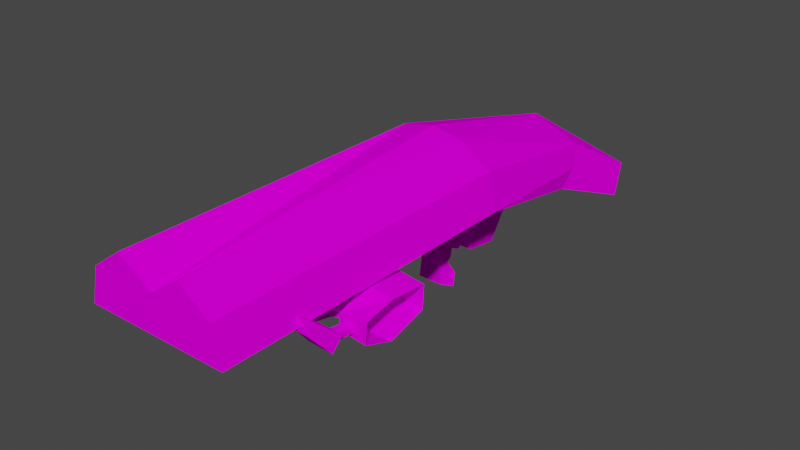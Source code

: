 # Source: MODEL_MODELVIEW_WEP01.blend  (saved by Blender 2.83.18; exported with 4.5.12 LTS)
import bpy
from mathutils import Matrix  # noqa: F401  (used for matrix-valued properties, if any)

bpy.ops.wm.read_factory_settings(use_empty=True)
scene = bpy.context.scene
scene.name = 'Scene'

# ---- collections
col_collection = bpy.data.collections.new('Collection'); scene.collection.children.link(col_collection)

# ---- images (referenced by path relative to the original .blend; pixels are not part of the script)
import os
ASSET_DIR = os.environ.get("B2B_ASSET_DIR", "")  # directory of the original .blend (textures are referenced by path, not embedded)
HERE = os.path.dirname(os.path.abspath(__file__))  # packed textures are extracted next to this script under _unpacked/

def load_image(name, relpath, width, height, colorspace="sRGB"):
    """Load a texture the original file referenced (path relative to the .blend, or extracted next to this script)."""
    p = next((c for c in (os.path.join(HERE, relpath), os.path.join(ASSET_DIR, relpath)) if relpath and os.path.exists(c)), "")
    if p:
        img = bpy.data.images.load(p, check_existing=True)
        img.name = name
    else:  # same state as the original file: an image datablock whose file is absent (Cycles renders it pink)
        img = bpy.data.images.new(name, width, height)
        img.source = "FILE"
        img.filepath = "//" + (relpath or name)
    img.colorspace_settings.name = colorspace
    return img
img_txt_modelview_wep01_tga = load_image('Txt_ModelView_Wep01.tga', 'Txt_ModelView_Wep01.tga', 1024, 1024, 'sRGB')

# ---- materials (node trees are filled in below, after node groups)
mat_material_001 = bpy.data.materials.new('Material.001')
mat_material_001.use_transparent_shadow = False

# ---- material node trees
mat_material_001.use_nodes = True; mat_material_001.node_tree.nodes.clear()
_N = mat_material_001.node_tree.nodes; _L = mat_material_001.node_tree.links
n0 = _N.new('ShaderNodeOutputMaterial'); n0.name = 'Material Output'; n0.location = (300, 300)
n1 = _N.new('ShaderNodeBsdfPrincipled'); n1.name = 'Principled BSDF'; n1.location = (10, 300)
n1.distribution = 'GGX'
n1.subsurface_method = 'BURLEY'
n1.inputs[3].default_value = 1.45
n1.inputs[13].default_value = 0.0
n1.inputs[27].default_value = (0.0, 0.0, 0.0, 1.0)
n1.inputs[28].default_value = 1.0
n2 = _N.new('ShaderNodeTexImage'); n2.name = 'Image Texture'; n2.location = (-280, 280)
n2.image = img_txt_modelview_wep01_tga
n2.interpolation = 'Closest'
_L.new(n1.outputs[0], n0.inputs[0])
_L.new(n2.outputs[0], n1.inputs[0])
n0.is_active_output = True

# ---- world
world_world = bpy.data.worlds.new('World'); scene.world = world_world
world_world.use_nodes = True; world_world.node_tree.nodes.clear()
_N = world_world.node_tree.nodes; _L = world_world.node_tree.links
n0 = _N.new('ShaderNodeOutputWorld'); n0.name = 'World Output'; n0.location = (300, 300)
n1 = _N.new('ShaderNodeBackground'); n1.name = 'Background'; n1.location = (10, 300)
n1.inputs[0].default_value = (0.05088, 0.05088, 0.05088, 1.0)
_L.new(n1.outputs[0], n0.inputs[0])
n0.is_active_output = True
world_world.color = (0.05088, 0.05088, 0.05088)
world_world.use_sun_shadow = False
world_world.sun_shadow_jitter_overblur = 0.0

# ---- meshes
me_cylinder = bpy.data.meshes.new('Cylinder')
me_cylinder.from_pydata([(-0.02, -0.05, 0.2193), (-0.02, -0.25, 0.22), (-9.313e-10, -0.05, 0.2233), (-9.313e-10, -0.25, 0.2062), (-1.863e-09, -0.05, 0.1838), (-1.863e-09, -0.25, 0.1838), (-0.04446, -0.05, 0.1838), (-0.04446, -0.25, 0.1838), (-0.03902, -0.05, 0.2062), (-0.03902, -0.25, 0.2062), (0.02, -0.05, 0.2193), (0.02, -0.25, 0.22), (0.03902, -0.05, 0.2062), (0.03902, -0.25, 0.2062), (0.04446, -0.05, 0.1838), (0.04446, -0.25, 0.1838), (-9.313e-10, 0.05508, 0.1989), (-0.03645, 0.04392, 0.1758), (-0.03261, 0.0512, 0.1882), (0.03261, 0.0512, 0.1882), (0.03645, 0.04392, 0.1758), (-1.863e-09, 0.1003, 0.1605), (-3.725e-09, 0.08452, 0.1447), (-0.04446, 0.08452, 0.1447), (-0.03902, 0.1003, 0.1605), (0.03902, 0.1003, 0.1605), (0.04446, 0.08452, 0.1447), (-2.794e-09, 0.03332, 0.1649), (0.03557, 0.03332, 0.1649), (-0.03557, 0.03332, 0.1649), (-1.863e-09, -0.02593, 0.1787), (-0.01905, -0.02593, 0.1787), (0.01905, -0.02593, 0.1787), (-1.863e-09, 0.009772, 0.1706), (0.01524, 0.009772, 0.1706), (-0.01524, 0.009772, 0.1706), (-1.863e-09, -0.02981, 0.1414), (-0.01356, -0.02981, 0.1414), (0.01356, -0.02981, 0.1414), (-1.863e-09, -0.004395, 0.1357), (0.01085, -0.004395, 0.1357), (-0.01085, -0.004395, 0.1357), (-0.04797, -0.178, 0.1745), (-0.04683, -0.1459, 0.1822), (-0.04797, -0.1695, 0.1745), (-0.04683, -0.1544, 0.1822), (-0.04797, -0.1459, 0.1745), (-0.04683, -0.178, 0.1822), (-0.04797, -0.1544, 0.1745), (-0.04683, -0.1695, 0.1822), (-0.02743, -0.1791, 0.1638), (-0.02666, -0.1791, 0.1691), (-0.02743, -0.1683, 0.1638), (-0.02666, -0.1683, 0.1691), (-0.004269, -0.1764, 0.1613), (-0.003835, -0.1764, 0.1721), (-0.00468, -0.1721, 0.1615), (-0.004027, -0.1721, 0.1718), (-0.05411, -0.1755, 0.1827), (-0.05411, -0.1719, 0.1827), (-0.02743, -0.1555, 0.1638), (-0.02666, -0.1555, 0.1691), (-0.02743, -0.1448, 0.1638), (-0.02666, -0.1448, 0.1691), (-0.004846, -0.1517, 0.1617), (-0.004257, -0.1517, 0.1716), (-0.004846, -0.1486, 0.1617), (-0.004257, -0.1486, 0.1716), (-0.05411, -0.152, 0.1827), (-0.05411, -0.1483, 0.1827), (-0.04683, -0.119, 0.1822), (-0.04683, -0.1275, 0.1822), (-0.04797, -0.119, 0.1745), (-0.04797, -0.1275, 0.1745), (-0.02743, -0.1286, 0.1638), (-0.02666, -0.1286, 0.1691), (-0.02743, -0.1178, 0.1638), (-0.02666, -0.1178, 0.1691), (-0.004649, -0.1248, 0.162), (-0.003872, -0.1248, 0.1721), (-0.003939, -0.1228, 0.1623), (-0.004168, -0.1228, 0.1726), (-0.05411, -0.125, 0.1827), (-0.05411, -0.1214, 0.1827), (0.02236, -0.1464, 0.1643), (0.04075, -0.1696, 0.166), (0.04079, -0.1697, 0.169), (0.05487, -0.1513, 0.1546), (0.04721, -0.1701, 0.1687), (0.04716, -0.1703, 0.1657), (0.03739, -0.1315, 0.1723), (0.03752, -0.1572, 0.1723), (0.0553, -0.1275, 0.1618), (0.03788, -0.1572, 0.1634), (0.0562, -0.1275, 0.1769), (0.04849, -0.2026, 0.1799), (0.04063, -0.2026, 0.1804), (0.04882, -0.1979, 0.1854), (0.04095, -0.1979, 0.1859), (0.04793, -0.1871, 0.1678), (0.04808, -0.1851, 0.1702), (0.03973, -0.1871, 0.1683), (0.03987, -0.1851, 0.1707), (0.05634, -0.1514, 0.1792), (0.04681, -0.2034, 0.1896), (0.04344, -0.2034, 0.1898), (0.03796, -0.1315, 0.1667), (0.02285, -0.1464, 0.1726), (0.01879, -0.1689, 0.1692), (0.01851, -0.1689, 0.1645), (0.01853, -0.1284, 0.1705), (0.01817, -0.1284, 0.1645), (0.0377, -0.1638, 0.169), (0.05609, -0.1703, 0.1751), (0.05531, -0.1707, 0.1619), (0.03748, -0.1638, 0.1665), (0.05171, -0.1829, 0.1726), (0.05125, -0.1894, 0.1649), (0.03655, -0.1829, 0.1736), (0.03609, -0.1894, 0.1658), (-0.02624, -0.1819, 0.1719), (-0.02784, -0.1819, 0.161), (-0.02624, -0.1655, 0.1719), (-0.02784, -0.1655, 0.161), (-0.02784, -0.1584, 0.161), (-0.02784, -0.1419, 0.161), (-0.02624, -0.1419, 0.1719), (-0.02624, -0.1584, 0.1719), (-0.02784, -0.1314, 0.161), (-0.02784, -0.115, 0.161), (-0.02624, -0.115, 0.1719), (-0.02624, -0.1314, 0.1719), (-0.003809, -0.1792, 0.1752), (-0.004814, -0.1792, 0.1583), (-0.003856, -0.1693, 0.1744), (-0.00478, -0.1693, 0.1589), (-0.003856, -0.1545, 0.1744), (-0.00478, -0.1545, 0.1589), (-0.003856, -0.1458, 0.1744), (-0.00478, -0.1458, 0.1589), (-0.003856, -0.1276, 0.1744), (-0.00478, -0.1276, 0.1589), (-0.003749, -0.12, 0.1762), (-0.004725, -0.12, 0.1598), (-0.01614, -0.1467, 0.1628), (-0.01546, -0.1467, 0.1703), (-0.01546, -0.1536, 0.1703), (-0.01614, -0.1536, 0.1628), (-0.01569, -0.1203, 0.163), (-0.01541, -0.1203, 0.1709), (-0.01526, -0.1267, 0.1706), (-0.01604, -0.1267, 0.1629), (-0.01585, -0.1778, 0.1626), (-0.01606, -0.1702, 0.1627), (-0.01534, -0.1702, 0.1704), (-0.01525, -0.1778, 0.1706), (0.04033, -0.1774, 0.1698), (0.04024, -0.1784, 0.1671), (0.04755, -0.1787, 0.1667), (0.04765, -0.1776, 0.1695), (0.02247, -0.1573, 0.1719), (0.01755, -0.123, 0.1756), (0.02202, -0.1573, 0.1643), (0.01656, -0.123, 0.159), (0.01656, -0.1743, 0.159), (0.01744, -0.1743, 0.1738), (0.0233, -0.1502, 0.1586), (0.02451, -0.1502, 0.1789), (0.03756, -0.1694, 0.1724), (0.03772, -0.1459, 0.1747), (0.03779, -0.1459, 0.1622), (0.03742, -0.1694, 0.1629), (0.03814, -0.1259, 0.178), (0.03722, -0.1259, 0.1626), (0.037, -0.1516, 0.1546), (0.03859, -0.1516, 0.1813), (0.01101, -0.04423, 0.1809), (0.01697, -0.04624, 0.1497), (0.01101, -0.04623, 0.1721), (0.01697, -0.04434, 0.158), (0.01101, -0.05111, 0.1508), (0.01697, -0.03936, 0.1798), (0.01101, -0.04921, 0.1591), (0.01697, -0.04136, 0.171), (-0.01096, -0.03437, 0.1786), (-0.002583, -0.02752, 0.1771), (-0.01096, -0.03725, 0.166), (-0.002583, -0.0304, 0.1645), (-0.0231, -0.01668, 0.1746), (-0.01233, -0.009327, 0.1729), (-0.02433, -0.02132, 0.1582), (-0.009428, -0.01115, 0.1558), (0.02128, -0.04575, 0.1783), (0.02128, -0.04656, 0.1747), (-0.01096, -0.03847, 0.1607), (-0.002583, -0.03162, 0.1591), (-0.01096, -0.04213, 0.1447), (-0.002583, -0.03528, 0.1432), (-0.01659, 0.003091, 0.17), (-0.03172, -0.01104, 0.1558), (-0.02433, -0.02601, 0.1377), (-0.009428, -0.01584, 0.1354), (0.02128, -0.05063, 0.157), (0.02128, -0.05144, 0.1534), (0.01697, -0.05137, 0.1273), (0.01697, -0.04947, 0.1356), (0.01101, -0.05624, 0.1284), (0.01101, -0.05435, 0.1367), (-0.01096, -0.0436, 0.1383), (-0.002583, -0.03675, 0.1367), (-0.01096, -0.04727, 0.1223), (-0.002583, -0.04041, 0.1207), (-0.03049, -0.006396, 0.1722), (-0.01659, -0.0007111, 0.1534), (-0.01956, -0.02696, 0.1185), (-0.01163, -0.02155, 0.1173), (0.02128, -0.05576, 0.1345), (0.02128, -0.05658, 0.131), (-0.04905, 0.01613, 0.1671), (-0.03319, 0.02695, 0.1646), (-0.06295, 0.03175, 0.146), (-0.04599, 0.04713, 0.16), (-0.05897, 0.03827, 0.162), (-0.03319, 0.02315, 0.148), (-0.05784, 0.03055, 0.1247), (-0.04868, 0.01258, 0.1504), (-0.04599, 0.03864, 0.1229), (-0.03268, 0.04699, 0.1805), (-0.02587, 0.04107, 0.1817), (-0.03036, 0.04873, 0.1758), (-0.02355, 0.04281, 0.177), (-0.04632, 0.03937, 0.1755), (-0.0421, 0.04316, 0.1701), (-0.03509, 0.02961, 0.1774), (-0.03087, 0.0334, 0.172), (-0.04234, 0.04582, 0.1428), (-0.02114, 0.05477, 0.1789), (-0.01685, 0.05104, 0.1796), (-0.03172, -0.01572, 0.1353), (-0.01659, -0.005399, 0.133), (-0.02695, -0.01617, 0.1184), (-0.01659, -0.009107, 0.1168), (-0.02313, 0.01216, 0.168), (-0.03824, -0.001955, 0.1537), (-0.0371, 0.002631, 0.1701), (-0.02313, 0.00836, 0.1514), (-0.03824, -0.006643, 0.1333), (-0.02313, 0.003672, 0.1309), (-0.03347, -0.006753, 0.1178), (-0.02313, 0.0003465, 0.1164), (-0.04868, 0.007887, 0.1299), (-0.03319, 0.01846, 0.1275), (-0.04391, 0.008553, 0.1179), (-0.03319, 0.01586, 0.1162), (-0.008519, -0.01453, 0.1821), (0.0, -0.01484, 0.1771), (0.008519, -0.01453, 0.1821), (3.725e-09, 0.00258, 0.1731), (-0.008519, 0.004463, 0.1778), (0.008519, 0.004463, 0.1778), (0.0, -0.01484, 0.1771), (3.725e-09, 0.00258, 0.1731), (-0.008519, -0.01453, 0.1821), (0.008519, -0.01453, 0.1821), (-0.008519, 0.004463, 0.1778), (0.008519, 0.004463, 0.1778)], [(255, 260), (262, 254), (258, 264), (261, 257), (259, 265), (263, 256)], [(2, 0, 3), (4, 5, 7, 6), (3, 1, 9), (6, 7, 9, 8), (8, 9, 1, 0), (10, 11, 13, 12), (12, 13, 15, 14), (14, 15, 5, 4), (13, 11, 3), (11, 10, 3), (15, 13, 3, 5), (5, 3, 9, 7), (16, 19, 25, 21), (17, 18, 24, 23), (6, 8, 18, 17), (27, 22, 26, 28), (12, 14, 20, 19), (16, 2, 10), (21, 22, 23, 24), (25, 26, 22, 21), (19, 20, 26, 25), (18, 16, 21, 24), (29, 23, 22, 27), (28, 26, 20), (17, 23, 29), (6, 29, 35, 31), (27, 28, 34, 33), (14, 28, 20), (6, 17, 29), (16, 0, 2), (10, 12, 19, 16), (18, 8, 0, 16), (31, 35, 41, 37), (33, 34, 40, 39), (4, 6, 31, 30), (14, 4, 30, 32), (29, 27, 33, 35), (28, 14, 32, 34), (37, 41, 39, 36), (36, 39, 40, 38), (30, 31, 37, 36), (35, 33, 39, 41), (34, 32, 38, 40), (32, 30, 36, 38), (49, 59, 58, 47), (59, 49, 44), (69, 43, 46), (44, 42, 58, 59), (46, 48, 68, 69), (42, 121, 120, 47), (47, 120, 122, 49), (122, 123, 44, 49), (43, 69, 68, 45), (44, 123, 121, 42), (47, 58, 42), (48, 124, 127, 45), (45, 127, 126, 43), (126, 125, 46, 43), (46, 125, 124, 48), (45, 68, 48), (83, 70, 72), (72, 73, 82, 83), (70, 83, 82, 71), (73, 128, 131, 71), (71, 131, 130, 70), (130, 129, 72, 70), (72, 129, 128, 73), (71, 82, 73), (138, 140, 141, 139), (134, 136, 137, 135), (92, 173, 172, 94), (98, 105, 104, 97), (105, 98, 96), (96, 95, 104, 105), (95, 117, 116, 97), (97, 116, 118, 98), (118, 119, 96, 98), (163, 143, 142, 161), (96, 119, 117, 95), (97, 104, 95), (154, 53, 51, 155), (135, 164, 133), (87, 174, 173, 92), (103, 175, 168, 113), (94, 172, 175, 103), (114, 171, 174, 87), (137, 139, 166), (167, 138, 136), (170, 84, 111, 106), (165, 132, 133, 164), (135, 137, 166, 164), (134, 132, 165), (136, 134, 165, 167), (143, 163, 141), (93, 162, 160, 91), (142, 140, 161), (140, 138, 167, 161), (141, 163, 166, 139), (153, 52, 53, 154), (152, 50, 52, 153), (169, 107, 84, 170), (115, 109, 162, 93), (88, 113, 168, 86), (89, 114, 113, 88), (85, 171, 114, 89), (86, 168, 171, 85), (100, 116, 117, 99), (102, 118, 116, 100), (101, 119, 118, 102), (99, 117, 119, 101), (156, 86, 85, 157), (157, 85, 89, 158), (158, 89, 88, 159), (159, 88, 86, 156), (51, 120, 121, 50), (53, 122, 120, 51), (52, 123, 122, 53), (50, 121, 123, 52), (60, 124, 125, 62), (62, 125, 126, 63), (61, 127, 124, 60), (63, 126, 127, 61), (74, 128, 129, 76), (76, 129, 130, 77), (75, 131, 128, 74), (77, 130, 131, 75), (54, 133, 132, 55), (55, 132, 134, 57), (57, 134, 135, 56), (56, 135, 133, 54), (64, 137, 136, 65), (65, 136, 138, 67), (67, 138, 139, 66), (66, 139, 137, 64), (78, 141, 140, 79), (79, 140, 142, 81), (81, 142, 143, 80), (80, 143, 141, 78), (155, 51, 50, 152), (144, 62, 63, 145), (145, 63, 61, 146), (146, 61, 60, 147), (147, 60, 62, 144), (148, 76, 77, 149), (149, 77, 75, 150), (150, 75, 74, 151), (151, 74, 76, 148), (64, 147, 144, 66), (65, 146, 147, 64), (67, 145, 146, 65), (66, 144, 145, 67), (78, 151, 148, 80), (79, 150, 151, 78), (81, 149, 150, 79), (80, 148, 149, 81), (55, 155, 152, 54), (54, 152, 153, 56), (56, 153, 154, 57), (57, 154, 155, 55), (100, 159, 156, 102), (99, 158, 159, 100), (101, 157, 158, 99), (102, 156, 157, 101), (110, 161, 167, 107), (107, 167, 166, 84), (84, 166, 163, 111), (111, 163, 161, 110), (108, 165, 164, 109), (109, 164, 166, 162), (160, 167, 165, 108), (162, 166, 167, 160), (112, 168, 175, 91), (93, 174, 171, 115), (91, 175, 174, 93), (115, 171, 168, 112), (90, 172, 173, 106), (106, 173, 174, 170), (169, 175, 172, 90), (170, 174, 175, 169), (106, 111, 110, 90), (90, 110, 107, 169), (91, 160, 108, 112), (112, 108, 109, 115), (183, 181, 192, 193), (193, 178, 183), (203, 180, 177), (196, 194, 190, 200), (178, 193, 192, 176), (180, 203, 202, 182), (186, 184, 188, 190), (176, 181, 185, 184), (181, 183, 187, 185), (187, 183, 178, 186), (185, 187, 191, 189), (187, 186, 190, 191), (184, 185, 189, 188), (177, 179, 202, 203), (178, 176, 184, 186), (181, 176, 192), (182, 179, 195, 194), (179, 177, 197, 195), (197, 177, 180, 196), (195, 197, 201, 191), (197, 196, 200, 201), (194, 195, 191, 190), (180, 182, 194, 196), (179, 182, 202), (217, 206, 204), (210, 208, 200, 214), (206, 217, 216, 207), (204, 205, 216, 217), (207, 205, 209, 208), (205, 204, 211, 209), (211, 204, 206, 210), (209, 211, 215, 201), (211, 210, 214, 215), (208, 209, 201, 200), (206, 207, 208, 210), (205, 207, 216), (191, 201, 239, 213), (200, 190, 199, 238), (252, 224, 226, 253), (230, 229, 236, 237), (237, 228, 230), (228, 237, 236, 227), (233, 231, 222, 218), (227, 229, 232, 231), (229, 230, 234, 232), (234, 230, 228, 233), (232, 234, 219, 221), (234, 233, 218, 219), (231, 232, 221, 222), (228, 227, 231, 233), (229, 227, 236), (224, 252, 250), (235, 223, 251, 226), (235, 221, 219, 223), (225, 220, 224, 250), (222, 220, 225, 218), (253, 226, 251), (190, 188, 212, 199), (201, 215, 241, 239), (189, 191, 213, 198), (214, 200, 238, 240), (188, 189, 198, 212), (215, 214, 240, 241), (240, 238, 246, 248), (238, 199, 243, 246), (241, 240, 248, 249), (213, 239, 247, 245), (239, 241, 249, 247), (199, 212, 244, 243), (212, 198, 242, 244), (198, 213, 245, 242), (248, 246, 250, 252), (249, 248, 252, 253), (242, 245, 223, 219), (247, 249, 253, 251), (244, 242, 219, 218), (243, 244, 218, 225), (245, 247, 251, 223), (246, 243, 225, 250), (0, 1, 3), (10, 2, 3)])
_uv = me_cylinder.uv_layers.new(name='UVMap')
_uv.uv.foreach_set('vector', [0.2258, 0.866, 0.2877, 0.8724, 0.2219, 0.9857, 0.2281, 0.4639, 0.2281, 0.3183, 0.3909, 0.3188, 0.3903, 0.4654, 0.228, 0.2364, 0.3015, 0.1859, 0.3711, 0.2367, 0.3964, 0.8112, 0.4558, 0.9366, 0.3806, 0.9677, 0.3419, 0.8517, 0.3419, 0.8517, 0.3806, 0.9677, 0.2992, 0.9849, 0.2877, 0.8724, 0.1661, 0.8697, 0.1401, 0.9748, 0.06997, 0.9491, 0.1137, 0.849, 0.1137, 0.849, 0.06997, 0.9491, 0.007304, 0.9181, 0.06116, 0.8092, 0.06619, 0.4658, 0.06511, 0.319, 0.2281, 0.3183, 0.2281, 0.4639, 0.08481, 0.2368, 0.1545, 0.1859, 0.228, 0.2364, 0.1401, 0.9748, 0.1661, 0.8697, 0.2219, 0.9857, 0.06511, 0.319, 0.08481, 0.2368, 0.228, 0.2364, 0.2281, 0.3183, 0.2281, 0.3183, 0.228, 0.2364, 0.3711, 0.2367, 0.3909, 0.3188, 0.2271, 0.8033, 0.1252, 0.7747, 0.1099, 0.69, 0.2281, 0.6832, 0.3559, 0.7465, 0.3307, 0.7758, 0.3467, 0.6903, 0.3822, 0.6447, 0.3964, 0.8112, 0.3419, 0.8517, 0.3307, 0.7758, 0.3559, 0.7465, 0.2282, 0.5541, 0.2282, 0.6292, 0.07482, 0.6446, 0.1007, 0.5582, 0.1137, 0.849, 0.06116, 0.8092, 0.1005, 0.7457, 0.1252, 0.7747, 0.2271, 0.8033, 0.2258, 0.866, 0.1661, 0.8697, 0.2281, 0.6832, 0.2282, 0.6292, 0.3822, 0.6447, 0.3467, 0.6903, 0.1099, 0.69, 0.07482, 0.6446, 0.2282, 0.6292, 0.2281, 0.6832, 0.1252, 0.7747, 0.1005, 0.7457, 0.07482, 0.6446, 0.1099, 0.69, 0.3307, 0.7758, 0.2271, 0.8033, 0.2281, 0.6832, 0.3467, 0.6903, 0.356, 0.558, 0.3822, 0.6447, 0.2282, 0.6292, 0.2282, 0.5541, 0.07528, 0.7213, 0.07482, 0.6446, 0.1005, 0.7457, 0.3559, 0.7465, 0.3822, 0.6447, 0.3816, 0.7217, 0.3903, 0.4654, 0.356, 0.558, 0.2827, 0.5291, 0.2972, 0.4901, 0.2282, 0.5541, 0.1007, 0.5582, 0.1737, 0.5292, 0.2282, 0.5282, 0.06116, 0.8092, 0.07528, 0.7213, 0.1005, 0.7457, 0.3964, 0.8112, 0.3559, 0.7465, 0.3816, 0.7217, 0.2271, 0.8033, 0.2877, 0.8724, 0.2258, 0.866, 0.1661, 0.8697, 0.1137, 0.849, 0.1252, 0.7747, 0.2271, 0.8033, 0.3307, 0.7758, 0.3419, 0.8517, 0.2877, 0.8724, 0.2271, 0.8033, 0.3955, 0.1343, 0.3619, 0.119, 0.3244, 0.01154, 0.3484, 0.02249, 0.3138, 0.1292, 0.2658, 0.1395, 0.2561, 0.02615, 0.2903, 0.01884, 0.2281, 0.4639, 0.3903, 0.4654, 0.2972, 0.4901, 0.2282, 0.4895, 0.06619, 0.4658, 0.2281, 0.4639, 0.2282, 0.4895, 0.1592, 0.4903, 0.356, 0.558, 0.2282, 0.5541, 0.2282, 0.5282, 0.2827, 0.5291, 0.1007, 0.5582, 0.06619, 0.4658, 0.1592, 0.4903, 0.1737, 0.5292, 0.152, 0.03509, 0.1637, 0.01154, 0.1984, 0.01587, 0.1953, 0.0405, 0.1953, 0.0405, 0.1984, 0.01587, 0.2331, 0.0202, 0.2387, 0.04591, 0.1805, 0.1596, 0.1195, 0.152, 0.152, 0.03509, 0.1953, 0.0405, 0.3619, 0.119, 0.3138, 0.1292, 0.2903, 0.01884, 0.3244, 0.01154, 0.2658, 0.1395, 0.2414, 0.1672, 0.2387, 0.04591, 0.2561, 0.02615, 0.2414, 0.1672, 0.1805, 0.1596, 0.1953, 0.0405, 0.2387, 0.04591, 0.909, 0.7805, 0.9196, 0.7879, 0.9246, 0.796, 0.8974, 0.8048, 0.9196, 0.7879, 0.909, 0.7805, 0.9193, 0.7715, 0.9196, 0.7088, 0.909, 0.7014, 0.9193, 0.6923, 0.9193, 0.7715, 0.9362, 0.7725, 0.9246, 0.796, 0.9196, 0.7879, 0.9193, 0.6923, 0.9362, 0.6934, 0.9246, 0.7168, 0.9196, 0.7088, 0.9362, 0.7725, 0.9317, 0.7383, 0.949, 0.7282, 0.949, 0.7872, 0.8974, 0.8048, 0.8448, 0.7364, 0.9006, 0.7476, 0.909, 0.7805, 0.9006, 0.7476, 0.915, 0.744, 0.9193, 0.7715, 0.909, 0.7805, 0.909, 0.7014, 0.9196, 0.7088, 0.9246, 0.7168, 0.8974, 0.7257, 0.9193, 0.7715, 0.915, 0.744, 0.9317, 0.7383, 0.9362, 0.7725, 0.949, 0.7872, 0.9246, 0.796, 0.9362, 0.7725, 0.9362, 0.6934, 0.9317, 0.6591, 0.949, 0.6491, 0.949, 0.708, 0.8974, 0.7257, 0.8448, 0.6573, 0.9006, 0.6685, 0.909, 0.7014, 0.9006, 0.6685, 0.915, 0.6648, 0.9193, 0.6923, 0.909, 0.7014, 0.9193, 0.6923, 0.915, 0.6648, 0.9317, 0.6591, 0.9362, 0.6934, 0.949, 0.708, 0.9246, 0.7168, 0.9362, 0.6934, 0.9152, 0.3791, 0.9213, 0.3674, 0.9313, 0.3784, 0.9313, 0.3784, 0.9297, 0.3963, 0.9041, 0.3826, 0.9152, 0.3791, 0.9213, 0.3674, 0.9152, 0.3791, 0.9041, 0.3826, 0.9026, 0.3549, 0.9297, 0.3963, 0.9655, 0.3918, 0.9761, 0.4099, 0.9133, 0.4099, 0.9026, 0.3549, 0.9682, 0.308, 0.9563, 0.36, 0.9213, 0.3674, 0.9563, 0.36, 0.9598, 0.3746, 0.9313, 0.3784, 0.9213, 0.3674, 0.9313, 0.3784, 0.9598, 0.3746, 0.9655, 0.3918, 0.9297, 0.3963, 0.9133, 0.4099, 0.9041, 0.3826, 0.9297, 0.3963, 0.9761, 0.5945, 0.9754, 0.6312, 0.9442, 0.6307, 0.9448, 0.594, 0.9769, 0.547, 0.9764, 0.5769, 0.9451, 0.5764, 0.9456, 0.5465, 0.7656, 0.4309, 0.729, 0.4308, 0.7295, 0.3998, 0.7661, 0.4004, 0.9254, 0.4729, 0.919, 0.4826, 0.912, 0.4876, 0.9026, 0.4631, 0.919, 0.4826, 0.9254, 0.4729, 0.9327, 0.4818, 0.9327, 0.4818, 0.9328, 0.4953, 0.912, 0.4876, 0.919, 0.4826, 0.9328, 0.4953, 0.9593, 0.4919, 0.9731, 0.5081, 0.9227, 0.508, 0.9026, 0.4631, 0.9584, 0.4105, 0.9498, 0.4644, 0.9254, 0.4729, 0.9498, 0.4644, 0.9528, 0.4762, 0.9327, 0.4818, 0.9254, 0.4729, 0.8196, 0.6795, 0.7763, 0.6785, 0.7777, 0.6456, 0.821, 0.6461, 0.9327, 0.4818, 0.9528, 0.4762, 0.9593, 0.4919, 0.9328, 0.4953, 0.9227, 0.508, 0.912, 0.4876, 0.9328, 0.4953, 0.6678, 0.7822, 0.6719, 0.8051, 0.6502, 0.8053, 0.6527, 0.7821, 0.7879, 0.7772, 0.8318, 0.7822, 0.7902, 0.797, 0.7695, 0.4809, 0.7337, 0.4847, 0.729, 0.4308, 0.7656, 0.4309, 0.771, 0.3522, 0.7353, 0.348, 0.7384, 0.308, 0.7757, 0.3135, 0.7661, 0.4004, 0.7295, 0.3998, 0.7353, 0.348, 0.771, 0.3522, 0.7743, 0.5223, 0.7382, 0.5241, 0.7337, 0.4847, 0.7695, 0.4809, 0.7844, 0.7476, 0.7823, 0.7302, 0.8395, 0.7323, 0.8443, 0.594, 0.7857, 0.5939, 0.7884, 0.5765, 0.9554, 0.09709, 0.9245, 0.1022, 0.9099, 0.068, 0.9505, 0.0671, 0.8443, 0.8092, 0.8044, 0.8279, 0.7902, 0.797, 0.8318, 0.7822, 0.7879, 0.7772, 0.7844, 0.7476, 0.8395, 0.7323, 0.8318, 0.7822, 0.7926, 0.5469, 0.7954, 0.5272, 0.8364, 0.543, 0.7884, 0.5765, 0.7926, 0.5469, 0.8364, 0.543, 0.8443, 0.594, 0.7763, 0.6785, 0.8196, 0.6795, 0.778, 0.6938, 0.7151, 0.7848, 0.7471, 0.7857, 0.7467, 0.801, 0.7164, 0.8026, 0.7777, 0.6456, 0.7799, 0.63, 0.821, 0.6461, 0.7799, 0.63, 0.7857, 0.5939, 0.8443, 0.594, 0.821, 0.6461, 0.778, 0.6938, 0.8196, 0.6795, 0.8395, 0.7323, 0.7823, 0.7302, 0.6835, 0.7827, 0.6825, 0.806, 0.6719, 0.8051, 0.6678, 0.7822, 0.6984, 0.7804, 0.7041, 0.8033, 0.6825, 0.806, 0.6835, 0.7827, 0.956, 0.1222, 0.9259, 0.119, 0.9245, 0.1022, 0.9554, 0.09709, 0.7168, 0.7702, 0.7558, 0.7627, 0.7471, 0.7857, 0.7151, 0.7848, 0.7579, 0.5359, 0.7757, 0.5488, 0.7383, 0.5433, 0.7449, 0.5364, 0.7578, 0.5298, 0.7743, 0.5223, 0.7757, 0.5488, 0.7579, 0.5359, 0.7449, 0.5304, 0.7382, 0.5241, 0.7743, 0.5223, 0.7578, 0.5298, 0.7449, 0.5364, 0.7383, 0.5433, 0.7382, 0.5241, 0.7449, 0.5304, 0.9717, 0.4939, 0.9731, 0.5081, 0.9593, 0.4919, 0.9646, 0.488, 0.9619, 0.4634, 0.9498, 0.4644, 0.9584, 0.4105, 0.9731, 0.432, 0.9607, 0.4725, 0.9528, 0.4762, 0.9498, 0.4644, 0.9619, 0.4634, 0.9646, 0.488, 0.9593, 0.4919, 0.9528, 0.4762, 0.9607, 0.4725, 0.6982, 0.8237, 0.7137, 0.8244, 0.7143, 0.8304, 0.6966, 0.8293, 0.6966, 0.8293, 0.7143, 0.8304, 0.713, 0.8433, 0.696, 0.844, 0.696, 0.844, 0.713, 0.8433, 0.7129, 0.8494, 0.6978, 0.8497, 0.6994, 0.809, 0.7143, 0.8114, 0.7137, 0.8244, 0.6982, 0.8237, 0.9397, 0.7269, 0.949, 0.7282, 0.9317, 0.7383, 0.9296, 0.7343, 0.8998, 0.7384, 0.9006, 0.7476, 0.8448, 0.7364, 0.861, 0.7263, 0.9128, 0.7384, 0.915, 0.744, 0.9006, 0.7476, 0.8998, 0.7384, 0.9296, 0.7343, 0.9317, 0.7383, 0.915, 0.744, 0.9128, 0.7384, 0.9296, 0.6552, 0.9317, 0.6591, 0.915, 0.6648, 0.9128, 0.6592, 0.9128, 0.6592, 0.915, 0.6648, 0.9006, 0.6685, 0.8998, 0.6593, 0.9397, 0.6477, 0.949, 0.6491, 0.9317, 0.6591, 0.9296, 0.6552, 0.8998, 0.6593, 0.9006, 0.6685, 0.8448, 0.6573, 0.861, 0.6471, 0.9696, 0.3896, 0.9655, 0.3918, 0.9598, 0.3746, 0.9655, 0.3724, 0.9655, 0.3724, 0.9598, 0.3746, 0.9563, 0.36, 0.9654, 0.3594, 0.9775, 0.4002, 0.9761, 0.4099, 0.9655, 0.3918, 0.9696, 0.3896, 0.9654, 0.3594, 0.9563, 0.36, 0.9682, 0.308, 0.9775, 0.3231, 0.9507, 0.5323, 0.9447, 0.5266, 0.9787, 0.5266, 0.9725, 0.5322, 0.9726, 0.5327, 0.9789, 0.5272, 0.9769, 0.547, 0.9718, 0.5413, 0.9718, 0.5413, 0.9769, 0.547, 0.9456, 0.5465, 0.9511, 0.5409, 0.9511, 0.5409, 0.9456, 0.5465, 0.9447, 0.5266, 0.9507, 0.5323, 0.9507, 0.5821, 0.9451, 0.5764, 0.9764, 0.5769, 0.9706, 0.5825, 0.9706, 0.5825, 0.9764, 0.5769, 0.9761, 0.5945, 0.9705, 0.5888, 0.9705, 0.5888, 0.9761, 0.5945, 0.9448, 0.594, 0.9506, 0.5884, 0.9506, 0.5884, 0.9448, 0.594, 0.9451, 0.5764, 0.9507, 0.5821, 0.9506, 0.6364, 0.9442, 0.6307, 0.9754, 0.6312, 0.9709, 0.6367, 0.9709, 0.6367, 0.9754, 0.6312, 0.9789, 0.6465, 0.9718, 0.6408, 0.9718, 0.6408, 0.9789, 0.6465, 0.9462, 0.6461, 0.9514, 0.6405, 0.9514, 0.6405, 0.9462, 0.6461, 0.9442, 0.6307, 0.9506, 0.6364, 0.7143, 0.7771, 0.7143, 0.8004, 0.7041, 0.8033, 0.6984, 0.7804, 0.9443, 0.8319, 0.9413, 0.8549, 0.9308, 0.8529, 0.9292, 0.8299, 0.9292, 0.8299, 0.9308, 0.8529, 0.9092, 0.8507, 0.9153, 0.8285, 0.9733, 0.8284, 0.9733, 0.8514, 0.963, 0.8541, 0.9583, 0.8314, 0.9583, 0.8314, 0.963, 0.8541, 0.9413, 0.8549, 0.9443, 0.8319, 0.8806, 0.8323, 0.8766, 0.8562, 0.8663, 0.8536, 0.865, 0.8302, 0.865, 0.8302, 0.8663, 0.8536, 0.8448, 0.8501, 0.8524, 0.8279, 0.9086, 0.8289, 0.9086, 0.8523, 0.8983, 0.8553, 0.8935, 0.8324, 0.8935, 0.8324, 0.8983, 0.8553, 0.8766, 0.8562, 0.8806, 0.8323, 0.9537, 0.8087, 0.9583, 0.8314, 0.9443, 0.8319, 0.9474, 0.809, 0.9733, 0.8054, 0.9733, 0.8284, 0.9583, 0.8314, 0.9537, 0.8087, 0.9276, 0.807, 0.9292, 0.8299, 0.9153, 0.8285, 0.9214, 0.8063, 0.9474, 0.809, 0.9443, 0.8319, 0.9292, 0.8299, 0.9276, 0.807, 0.8886, 0.8096, 0.8935, 0.8324, 0.8806, 0.8323, 0.8846, 0.8084, 0.9086, 0.8054, 0.9086, 0.8289, 0.8935, 0.8324, 0.8886, 0.8096, 0.8638, 0.8068, 0.865, 0.8302, 0.8524, 0.8279, 0.8598, 0.8056, 0.8846, 0.8084, 0.8806, 0.8323, 0.865, 0.8302, 0.8638, 0.8068, 0.7143, 0.7538, 0.7143, 0.7771, 0.6984, 0.7804, 0.6928, 0.7575, 0.6928, 0.7575, 0.6984, 0.7804, 0.6835, 0.7827, 0.6844, 0.7594, 0.6844, 0.7594, 0.6835, 0.7827, 0.6678, 0.7822, 0.6638, 0.7593, 0.6638, 0.7593, 0.6678, 0.7822, 0.6527, 0.7821, 0.6552, 0.7589, 0.6844, 0.8066, 0.6994, 0.809, 0.6982, 0.8237, 0.6826, 0.8231, 0.6789, 0.8448, 0.696, 0.844, 0.6978, 0.8497, 0.6826, 0.8499, 0.6788, 0.8282, 0.6966, 0.8293, 0.696, 0.844, 0.6789, 0.8448, 0.6826, 0.8231, 0.6982, 0.8237, 0.6966, 0.8293, 0.6788, 0.8282, 0.9304, 0.2584, 0.9205, 0.2697, 0.9128, 0.2132, 0.9257, 0.2212, 0.9257, 0.2212, 0.9128, 0.2132, 0.9538, 0.2132, 0.9425, 0.2212, 0.9425, 0.2212, 0.9538, 0.2132, 0.9539, 0.2697, 0.9425, 0.2583, 0.9425, 0.2583, 0.9539, 0.2697, 0.9205, 0.2697, 0.9304, 0.2584, 0.933, 0.174, 0.9241, 0.1627, 0.9539, 0.1627, 0.9425, 0.174, 0.9425, 0.174, 0.9539, 0.1627, 0.9538, 0.2132, 0.9425, 0.1986, 0.9271, 0.1986, 0.9128, 0.2132, 0.9239, 0.1627, 0.9329, 0.174, 0.9425, 0.1986, 0.9538, 0.2132, 0.9128, 0.2132, 0.9271, 0.1986, 0.7267, 0.5366, 0.738, 0.5437, 0.7018, 0.5614, 0.7133, 0.5431, 0.7135, 0.5253, 0.7021, 0.5076, 0.7382, 0.5241, 0.7269, 0.5314, 0.7133, 0.5431, 0.7018, 0.5614, 0.7021, 0.5076, 0.7135, 0.5253, 0.7269, 0.5314, 0.7382, 0.5241, 0.7383, 0.5433, 0.7269, 0.5364, 0.6616, 0.543, 0.6502, 0.5545, 0.6504, 0.5235, 0.6618, 0.5318, 0.6618, 0.5318, 0.6504, 0.5235, 0.7021, 0.5076, 0.6907, 0.5228, 0.6905, 0.548, 0.7018, 0.5614, 0.6502, 0.5545, 0.6616, 0.543, 0.6907, 0.5228, 0.7021, 0.5076, 0.7018, 0.5614, 0.6905, 0.548, 0.9505, 0.0671, 0.9099, 0.068, 0.9117, 0.05603, 0.9503, 0.05583, 0.9503, 0.05583, 0.9117, 0.05603, 0.9263, 0.02154, 0.956, 0.02696, 0.7164, 0.8026, 0.7467, 0.801, 0.7558, 0.8245, 0.717, 0.8174, 0.7149, 0.7655, 0.7526, 0.7538, 0.7558, 0.7627, 0.7168, 0.7702, 0.8621, 0.509, 0.8738, 0.5111, 0.8676, 0.5248, 0.8618, 0.5162, 0.8618, 0.5162, 0.8513, 0.5119, 0.8621, 0.509, 0.7977, 0.3309, 0.8101, 0.3294, 0.8033, 0.3375, 0.8502, 0.3396, 0.8556, 0.308, 0.902, 0.3162, 0.8899, 0.3604, 0.8513, 0.5119, 0.8618, 0.5162, 0.8676, 0.5248, 0.8454, 0.5266, 0.8101, 0.3294, 0.7977, 0.3309, 0.7923, 0.3292, 0.8053, 0.3119, 0.8258, 0.478, 0.8073, 0.4969, 0.7763, 0.4616, 0.8055, 0.4377, 0.8877, 0.5136, 0.8738, 0.5111, 0.8783, 0.4672, 0.902, 0.4656, 0.8738, 0.5111, 0.8621, 0.509, 0.8478, 0.4702, 0.8783, 0.4672, 0.8478, 0.4702, 0.8621, 0.509, 0.8513, 0.5119, 0.8258, 0.478, 0.8783, 0.4672, 0.8478, 0.4702, 0.8381, 0.422, 0.8731, 0.4217, 0.8478, 0.4702, 0.8258, 0.478, 0.8055, 0.4377, 0.8381, 0.422, 0.902, 0.4656, 0.8783, 0.4672, 0.8731, 0.4217, 0.8987, 0.4212, 0.8033, 0.3375, 0.792, 0.3421, 0.7923, 0.3292, 0.7977, 0.3309, 0.8513, 0.5119, 0.8454, 0.5266, 0.8073, 0.4969, 0.8258, 0.478, 0.8738, 0.5111, 0.8877, 0.5136, 0.8676, 0.5248, 0.7788, 0.3454, 0.792, 0.3421, 0.8072, 0.385, 0.786, 0.3965, 0.792, 0.3421, 0.8033, 0.3375, 0.8372, 0.3589, 0.8072, 0.385, 0.8372, 0.3589, 0.8033, 0.3375, 0.8101, 0.3294, 0.8502, 0.3396, 0.8072, 0.385, 0.8372, 0.3589, 0.8721, 0.3931, 0.8381, 0.422, 0.8372, 0.3589, 0.8502, 0.3396, 0.8899, 0.3604, 0.8721, 0.3931, 0.786, 0.3965, 0.8072, 0.385, 0.8381, 0.422, 0.8055, 0.4377, 0.8101, 0.3294, 0.8053, 0.3119, 0.8556, 0.308, 0.8502, 0.3396, 0.792, 0.3421, 0.7788, 0.3454, 0.7923, 0.3292, 0.8189, 0.07776, 0.8289, 0.06985, 0.8274, 0.08041, 0.8649, 0.05989, 0.8609, 0.02935, 0.9069, 0.02154, 0.9073, 0.06325, 0.8289, 0.06985, 0.8189, 0.07776, 0.8131, 0.07928, 0.8153, 0.05629, 0.8274, 0.08041, 0.8202, 0.09083, 0.8131, 0.07928, 0.8189, 0.07776, 0.8107, 0.1014, 0.8202, 0.09083, 0.8581, 0.1182, 0.8481, 0.1414, 0.8202, 0.09083, 0.8274, 0.08041, 0.865, 0.07994, 0.8581, 0.1182, 0.865, 0.07994, 0.8274, 0.08041, 0.8289, 0.06985, 0.8649, 0.05989, 0.8581, 0.1182, 0.865, 0.07994, 0.9093, 0.08358, 0.9093, 0.1257, 0.865, 0.07994, 0.8649, 0.05989, 0.9073, 0.06325, 0.9093, 0.08358, 0.8481, 0.1414, 0.8581, 0.1182, 0.9093, 0.1257, 0.8935, 0.1621, 0.8289, 0.06985, 0.8153, 0.05629, 0.8609, 0.02935, 0.8649, 0.05989, 0.8202, 0.09083, 0.8107, 0.1014, 0.8131, 0.07928, 0.6689, 0.245, 0.6583, 0.2021, 0.6847, 0.1968, 0.6948, 0.2379, 0.6557, 0.1006, 0.6641, 0.05686, 0.6906, 0.06237, 0.6821, 0.1049, 0.733, 0.1394, 0.7849, 0.1358, 0.7856, 0.166, 0.7342, 0.1627, 0.918, 0.6134, 0.9332, 0.6039, 0.937, 0.6284, 0.9223, 0.6193, 0.9223, 0.6193, 0.9125, 0.6181, 0.918, 0.6134, 0.9125, 0.6181, 0.9223, 0.6193, 0.937, 0.6284, 0.9096, 0.6343, 0.8872, 0.6083, 0.8788, 0.6363, 0.8448, 0.6465, 0.8527, 0.5992, 0.9436, 0.5998, 0.9332, 0.6039, 0.9269, 0.5717, 0.9432, 0.5663, 0.9332, 0.6039, 0.918, 0.6134, 0.8991, 0.5967, 0.9269, 0.5717, 0.8991, 0.5967, 0.918, 0.6134, 0.9125, 0.6181, 0.8872, 0.6083, 0.9269, 0.5717, 0.8991, 0.5967, 0.8804, 0.5737, 0.911, 0.5364, 0.8991, 0.5967, 0.8872, 0.6083, 0.8527, 0.5992, 0.8804, 0.5737, 0.9432, 0.5663, 0.9269, 0.5717, 0.911, 0.5364, 0.9436, 0.5272, 0.9125, 0.6181, 0.9096, 0.6343, 0.8788, 0.6363, 0.8872, 0.6083, 0.9332, 0.6039, 0.9436, 0.5998, 0.937, 0.6284, 0.7849, 0.1358, 0.733, 0.1394, 0.739, 0.1164, 0.8013, 0.2074, 0.7526, 0.2228, 0.7406, 0.1829, 0.7856, 0.166, 0.8013, 0.2074, 0.8101, 0.2427, 0.7617, 0.2565, 0.7526, 0.2228, 0.75, 0.07669, 0.7985, 0.09138, 0.7849, 0.1358, 0.739, 0.1164, 0.8101, 0.05574, 0.7985, 0.09138, 0.75, 0.07669, 0.7594, 0.04228, 0.7342, 0.1627, 0.7856, 0.166, 0.7406, 0.1829, 0.6641, 0.05686, 0.6718, 0.02154, 0.6984, 0.02734, 0.6906, 0.06237, 0.6583, 0.2021, 0.6517, 0.1621, 0.6786, 0.1648, 0.6847, 0.1968, 0.6787, 0.2802, 0.6689, 0.245, 0.6948, 0.2379, 0.7035, 0.2702, 0.6502, 0.1419, 0.6557, 0.1006, 0.6821, 0.1049, 0.677, 0.1402, 0.6825, 0.3074, 0.6787, 0.2802, 0.7035, 0.2702, 0.7091, 0.3036, 0.6517, 0.1621, 0.6502, 0.1419, 0.677, 0.1402, 0.6786, 0.1648, 0.677, 0.1402, 0.6821, 0.1049, 0.7046, 0.109, 0.6994, 0.1399, 0.6821, 0.1049, 0.6906, 0.06237, 0.7137, 0.06744, 0.7046, 0.109, 0.6786, 0.1648, 0.677, 0.1402, 0.6994, 0.1399, 0.7004, 0.1638, 0.6948, 0.2379, 0.6847, 0.1968, 0.7067, 0.1919, 0.717, 0.2322, 0.6847, 0.1968, 0.6786, 0.1648, 0.7004, 0.1638, 0.7067, 0.1919, 0.6906, 0.06237, 0.6984, 0.02734, 0.7218, 0.03266, 0.7137, 0.06744, 0.7091, 0.3036, 0.7035, 0.2702, 0.7255, 0.2654, 0.7322, 0.2995, 0.7035, 0.2702, 0.6948, 0.2379, 0.717, 0.2322, 0.7255, 0.2654, 0.6994, 0.1399, 0.7046, 0.109, 0.739, 0.1164, 0.733, 0.1394, 0.7004, 0.1638, 0.6994, 0.1399, 0.733, 0.1394, 0.7342, 0.1627, 0.7255, 0.2654, 0.717, 0.2322, 0.7526, 0.2228, 0.7617, 0.2565, 0.7067, 0.1919, 0.7004, 0.1638, 0.7342, 0.1627, 0.7406, 0.1829, 0.7322, 0.2995, 0.7255, 0.2654, 0.7617, 0.2565, 0.7698, 0.2956, 0.7137, 0.06744, 0.7218, 0.03266, 0.7594, 0.04228, 0.75, 0.07669, 0.717, 0.2322, 0.7067, 0.1919, 0.7406, 0.1829, 0.7526, 0.2228, 0.7046, 0.109, 0.7137, 0.06744, 0.75, 0.07669, 0.739, 0.1164, 0.2877, 0.8724, 0.2992, 0.9849, 0.2219, 0.9857, 0.1661, 0.8697, 0.2258, 0.866, 0.2219, 0.9857])
me_cylinder.materials.append(mat_material_001)
me_cylinder.use_remesh_fix_poles = True
me_cylinder.use_remesh_preserve_attributes = False
me_cylinder.use_mirror_vertex_groups = False
me_cylinder.use_paint_bone_selection = False
me_cylinder.use_paint_mask = True
me_cylinder.update()
arm_armature = bpy.data.armatures.new('Armature')  # bones are not reproduced

# ---- objects
ob_shotgunmodel = bpy.data.objects.new('ShotgunModel', me_cylinder)
ob_armature = bpy.data.objects.new('Armature', arm_armature)

# ---- transforms, parenting, visibility, modifiers, constraints
ob_shotgunmodel.parent = ob_armature
ob_shotgunmodel.location = (0.0, -0.1, 0.0)
ob_shotgunmodel.lineart.crease_threshold = 0.0
_vg = ob_shotgunmodel.vertex_groups.new(name='Bone')
for _i, _w in zip([0, 1, 2, 3, 4, 5, 6, 7, 8, 9, 10, 11, 12, 13, 14, 15, 16, 17, 18, 19, 20, 21, 22, 23, 24, 25, 26, 27, 28, 29, 30, 31, 32, 33, 34, 35, 36, 37, 38, 39, 40, 41, 42, 43, 44, 45, 46, 47, 48, 49, 50, 51, 52, 53, 54, 55, 56, 57, 58, 59, 60, 61, 62, 63, 64, 65, 66, 67, 68, 69, 70, 71, 72, 73, 74, 75, 76, 77, 78, 79, 80, 81, 82, 83, 84, 85, 86, 87, 88, 89, 90, 91, 92, 93, 94, 95, 96, 97, 98, 99, 100, 101, 102, 103, 104, 105, 106, 107, 108, 109, 110, 111, 112, 113, 114, 115, 116, 117, 118, 119, 120, 121, 122, 123, 124, 125, 126, 127, 128, 129, 130, 131, 132, 133, 134, 135, 136, 137, 138, 139, 140, 141, 142, 143, 144, 145, 146, 147, 148, 149, 150, 151, 152, 153, 154, 155, 156, 157, 158, 159, 160, 161, 162, 163, 164, 165, 166, 167, 168, 169, 170, 171, 172, 173, 174, 175, 176, 177, 178, 179, 180, 181, 182, 183, 184, 185, 186, 187, 188, 189, 190, 191, 192, 193, 194, 195, 196, 197, 198, 199, 200, 201, 202, 203, 204, 205, 206, 207, 208, 209, 210, 211, 212, 213, 214, 215, 216, 217, 218, 219, 220, 221, 222, 223, 224, 225, 226, 227, 228, 229, 230, 231, 232, 233, 234, 235, 236, 237, 238, 239, 240, 241, 242, 243, 244, 245, 246, 247, 248, 249, 250, 251, 252, 253, 254, 255, 256, 257, 258, 259, 260, 261, 262, 263, 264, 265], [1.0, 1.0, 1.0, 1.0, 1.0, 1.0, 1.0, 1.0, 1.0, 1.0, 1.0, 1.0, 1.0, 1.0, 1.0, 1.0, 1.0, 1.0, 1.0, 1.0, 1.0, 1.0, 1.0, 1.0, 1.0, 1.0, 1.0, 1.0, 1.0, 1.0, 1.0, 1.0, 1.0, 1.0, 1.0, 1.0, 1.0, 1.0, 1.0, 1.0, 1.0, 1.0, 1.0, 1.0, 1.0, 1.0, 1.0, 1.0, 1.0, 1.0, 1.0, 1.0, 1.0, 1.0, 1.0, 1.0, 1.0, 1.0, 1.0, 1.0, 1.0, 1.0, 1.0, 1.0, 1.0, 1.0, 1.0, 1.0, 1.0, 1.0, 1.0, 1.0, 1.0, 1.0, 1.0, 1.0, 1.0, 1.0, 1.0, 1.0, 1.0, 1.0, 1.0, 1.0, 1.0, 1.0, 1.0, 1.0, 1.0, 1.0, 1.0, 1.0, 1.0, 1.0, 1.0, 1.0, 1.0, 1.0, 1.0, 1.0, 1.0, 1.0, 1.0, 1.0, 1.0, 1.0, 1.0, 1.0, 1.0, 1.0, 1.0, 1.0, 1.0, 1.0, 1.0, 1.0, 1.0, 1.0, 1.0, 1.0, 1.0, 1.0, 1.0, 1.0, 1.0, 1.0, 1.0, 1.0, 1.0, 1.0, 1.0, 1.0, 1.0, 1.0, 1.0, 1.0, 1.0, 1.0, 1.0, 1.0, 1.0, 1.0, 1.0, 1.0, 1.0, 1.0, 1.0, 1.0, 1.0, 1.0, 1.0, 1.0, 1.0, 1.0, 1.0, 1.0, 1.0, 1.0, 1.0, 1.0, 1.0, 1.0, 1.0, 1.0, 1.0, 1.0, 1.0, 1.0, 1.0, 1.0, 1.0, 1.0, 1.0, 1.0, 1.0, 1.0, 1.0, 1.0, 1.0, 1.0, 1.0, 1.0, 1.0, 1.0, 1.0, 1.0, 1.0, 1.0, 1.0, 1.0, 1.0, 1.0, 1.0, 1.0, 1.0, 1.0, 1.0, 1.0, 1.0, 1.0, 1.0, 1.0, 1.0, 1.0, 1.0, 1.0, 1.0, 1.0, 1.0, 1.0, 1.0, 1.0, 1.0, 1.0, 1.0, 1.0, 1.0, 1.0, 1.0, 1.0, 1.0, 1.0, 1.0, 1.0, 1.0, 1.0, 1.0, 1.0, 1.0, 1.0, 1.0, 1.0, 1.0, 1.0, 1.0, 1.0, 1.0, 1.0, 1.0, 1.0, 1.0, 1.0, 1.0, 1.0, 1.0, 1.0, 1.0, 1.0, 1.0, 1.0, 1.0, 1.0, 1.0, 1.0, 1.0, 1.0, 1.0, 1.0, 1.0, 1.0, 1.0, 1.0, 1.0, 1.0, 1.0, 1.0]): _vg.add([_i], _w, 'REPLACE')
_m = ob_shotgunmodel.modifiers.new('Armature', 'ARMATURE')
_m.object = ob_armature
ob_armature.location = (0.0, 0.0, 0.0)
ob_armature.display_type = 'SOLID'
ob_armature.show_in_front = True
ob_armature.lineart.crease_threshold = 0.0

# ---- collection membership
col_collection.objects.link(ob_shotgunmodel)
col_collection.objects.link(ob_armature)

# ---- scene / render settings (as saved in the file)
scene.frame_start = 1; scene.frame_end = 250; scene.frame_set(1)
scene.render.engine = 'BLENDER_EEVEE_NEXT'
scene.cycles.use_denoising = False
scene.cycles.samples = 128
scene.cycles.sampling_pattern = 'TABULATED_SOBOL'
scene.cycles.use_adaptive_sampling = False
scene.cycles.use_light_tree = False
scene.view_settings.view_transform = 'Filmic'
bpy.context.view_layer.update()

# ---- added for rendering (the .blend has no active camera and no usable light): camera, sun
cam_auto = bpy.data.cameras.new('AutoCamera')
cam_auto.lens = 50.0
cam_auto.sensor_width = 36.0
cam_auto.clip_end = 1000.0
ob_auto_camera = bpy.data.objects.new('AutoCamera', cam_auto)
scene.collection.objects.link(ob_auto_camera)
ob_auto_camera.location = (0.353169, -0.602606, 0.454943)
ob_auto_camera.rotation_euler = (1.09748, -7.21219e-08, 0.694738)
scene.camera = ob_auto_camera
light_auto_sun = bpy.data.lights.new('AutoSun', 'SUN')
light_auto_sun.energy = 3.0
light_auto_sun.angle = 0.0523599
ob_auto_sun = bpy.data.objects.new('AutoSun', light_auto_sun)
scene.collection.objects.link(ob_auto_sun)
ob_auto_sun.rotation_euler = (0.872665, 0.174533, 0.523599)
bpy.context.view_layer.update()
